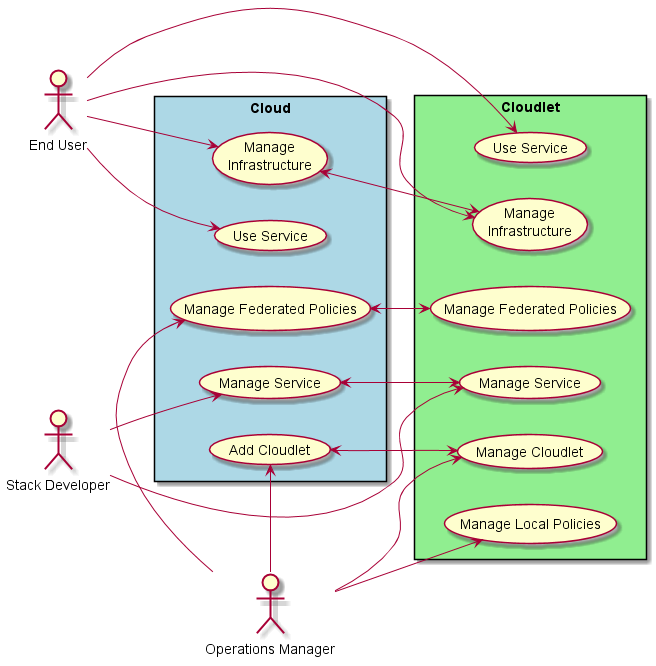

The diagram above was rendered by PlantUML. Its source (embedded in the PNG):
@startuml
:Operations Manager: as Ops
:End User: as User
:Stack Developer: as Stack


left to right direction

rectangle "Cloudlet" #lightgreen {
(Manage Cloudlet) as (RC1)
(Manage Local Policies) as (ULP)
(Manage Federated Policies) as (USP)
(Use Service) as US
(Manage Service) as RS
(Manage\nInfrastructure) as RI

Ops --> RC1
Ops --> ULP
User -> RI

}


rectangle "Cloud" #lightblue {
(Add Cloudlet) as (AC1)
(Manage Federated Policies) as UCP
(Use Service) as USA
(Manage Service) as RSA
(Manage\nInfrastructure)  as RIM
Ops -> AC1
AC1 <--> RC1
Ops -> UCP
UCP <--> USP
RIM <--> RI
User -> RIM
}

User --> US
User --> USA

Stack --> RS
Stack --> RSA
RS <--> RSA

@enduml